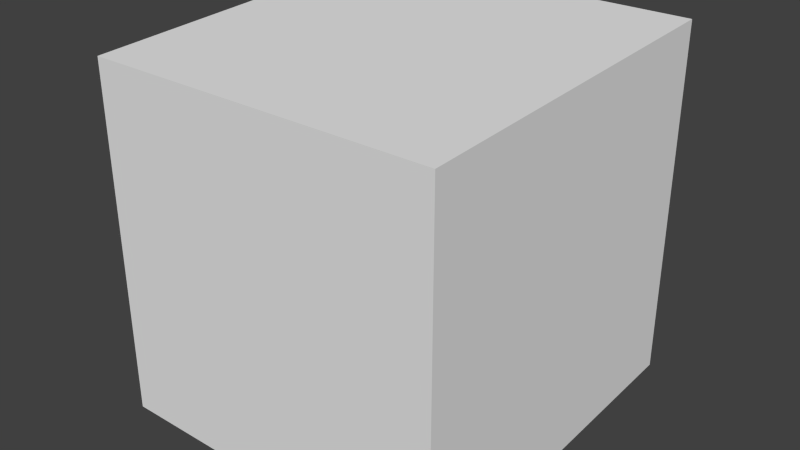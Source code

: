 # Source: SingleFloor-10.blend  (saved by Blender 2.76.0; exported with 4.5.12 LTS)
import bpy
from mathutils import Matrix  # noqa: F401  (used for matrix-valued properties, if any)

bpy.ops.wm.read_factory_settings(use_empty=True)
scene = bpy.context.scene
scene.name = 'Scene'

# ---- collections
col_collection_1 = bpy.data.collections.new('Collection 1'); scene.collection.children.link(col_collection_1)

# ---- world
world_world = bpy.data.worlds.new('World'); scene.world = world_world
world_world.color = (0.05088, 0.05088, 0.05088)
world_world.use_sun_shadow = False
world_world.sun_shadow_jitter_overblur = 0.0
world_world.cycles.sampling_method = 'MANUAL'
world_world.cycles.sample_map_resolution = 256

# ---- meshes
me_cube_001 = bpy.data.meshes.new('Cube.001')
me_cube_001.from_pydata([(-1.0, -1.0, -1.1), (-1.0, -1.0, 0.9), (-1.0, 1.0, -1.0), (-1.0, 1.0, 1.0), (1.0, -1.0, -1.1), (1.0, -1.0, 0.9), (1.0, 1.0, -1.0), (1.0, 1.0, 1.0)], [], [(1, 3, 2, 0), (3, 7, 6, 2), (7, 5, 4, 6), (5, 1, 0, 4), (0, 2, 6, 4), (5, 7, 3, 1)])
me_cube_001.use_remesh_preserve_volume = False
me_cube_001.use_remesh_preserve_attributes = False
me_cube_001.use_mirror_vertex_groups = False
me_cube_001.update()

# ---- objects
ob_cube = bpy.data.objects.new('Cube', me_cube_001)

# ---- transforms, parenting, visibility, modifiers, constraints
ob_cube.location = (0.0, 0.0, 0.0)
ob_cube.lineart.crease_threshold = 0.0

# ---- collection membership
col_collection_1.objects.link(ob_cube)

# ---- scene / render settings (as saved in the file)
scene.frame_start = 1; scene.frame_end = 250; scene.frame_set(1)
scene.render.engine = 'BLENDER_EEVEE_NEXT'
scene.render.resolution_percentage = 50
scene.render.dither_intensity = 0.0
scene.cycles.use_denoising = False
scene.cycles.samples = 10
scene.cycles.sampling_pattern = 'TABULATED_SOBOL'
scene.cycles.light_sampling_threshold = 0.0
scene.cycles.use_adaptive_sampling = False
scene.cycles.use_light_tree = False
scene.cycles.blur_glossy = 0.0
scene.cycles.pixel_filter_type = 'GAUSSIAN'
scene.cycles.sample_clamp_indirect = 0.0
scene.view_settings.view_transform = 'Standard'
bpy.context.view_layer.update()

# ---- added for rendering (the .blend has no active camera and no usable light): camera, sun
cam_auto = bpy.data.cameras.new('AutoCamera')
cam_auto.lens = 50.0
cam_auto.sensor_width = 36.0
cam_auto.clip_end = 1000.0
ob_auto_camera = bpy.data.objects.new('AutoCamera', cam_auto)
scene.collection.objects.link(ob_auto_camera)
ob_auto_camera.location = (3.25937, -3.91124, 2.55749)
ob_auto_camera.rotation_euler = (1.09748, -7.21219e-08, 0.694738)
scene.camera = ob_auto_camera
light_auto_sun = bpy.data.lights.new('AutoSun', 'SUN')
light_auto_sun.energy = 3.0
light_auto_sun.angle = 0.0523599
ob_auto_sun = bpy.data.objects.new('AutoSun', light_auto_sun)
scene.collection.objects.link(ob_auto_sun)
ob_auto_sun.rotation_euler = (0.872665, 0.174533, 0.523599)
bpy.context.view_layer.update()
